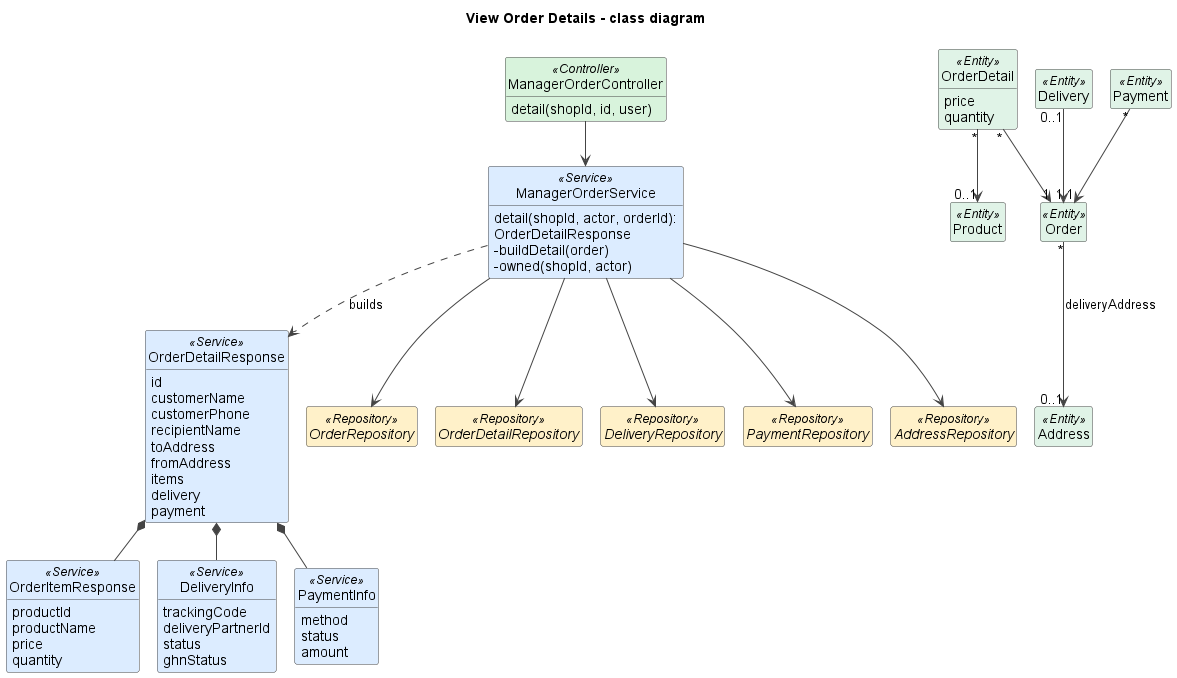

The diagram above was rendered by PlantUML. Its source (embedded in the PNG):
@startuml
!pragma layout smetana
title View Order Details - class diagram
skinparam shadowing false
skinparam defaultFontName Arial
skinparam wrapWidth 240
skinparam ArrowColor #444444
skinparam classAttributeIconSize 0
skinparam nodesep 45
skinparam ranksep 50
skinparam class {
  BackgroundColor #FFFFFF
  BorderColor #444444
  BackgroundColor<<View>> #EADCFF
  BackgroundColor<<Controller>> #D8F3DC
  BackgroundColor<<Service>> #DCECFF
  BackgroundColor<<Repository>> #FFF1C9
  BackgroundColor<<Entity>> #E0F3E7
  BackgroundColor<<External>> #FFE0E0
}
hide empty members
hide circle

class ManagerOrderController <<Controller>> {
  detail(shopId, id, user)
}
class ManagerOrderService <<Service>> {
  detail(shopId, actor, orderId): OrderDetailResponse
  -buildDetail(order)
  -owned(shopId, actor)
}
class OrderDetailResponse <<Service>> {
  id
  customerName
  customerPhone
  recipientName
  toAddress
  fromAddress
  items
  delivery
  payment
}
class OrderItemResponse <<Service>> {
  productId
  productName
  price
  quantity
}
class DeliveryInfo <<Service>> {
  trackingCode
  deliveryPartnerId
  status
  ghnStatus
}
class PaymentInfo <<Service>> {
  method
  status
  amount
}
interface OrderRepository <<Repository>>
interface OrderDetailRepository <<Repository>>
interface DeliveryRepository <<Repository>>
interface PaymentRepository <<Repository>>
interface AddressRepository <<Repository>>
class Order <<Entity>>
class OrderDetail <<Entity>> {
  price
  quantity
}
class Delivery <<Entity>>
class Payment <<Entity>>
class Address <<Entity>>
class Product <<Entity>>

ManagerOrderController --> ManagerOrderService
ManagerOrderService --> OrderRepository
ManagerOrderService --> OrderDetailRepository
ManagerOrderService --> DeliveryRepository
ManagerOrderService --> PaymentRepository
ManagerOrderService --> AddressRepository
ManagerOrderService ..> OrderDetailResponse : builds
OrderDetailResponse *-- OrderItemResponse
OrderDetailResponse *-- DeliveryInfo
OrderDetailResponse *-- PaymentInfo
OrderDetail "*" --> "1" Order
OrderDetail "*" --> "0..1" Product
Delivery "0..1" --> "1" Order
Payment "*" --> "1" Order
Order "*" --> "0..1" Address : deliveryAddress

@enduml